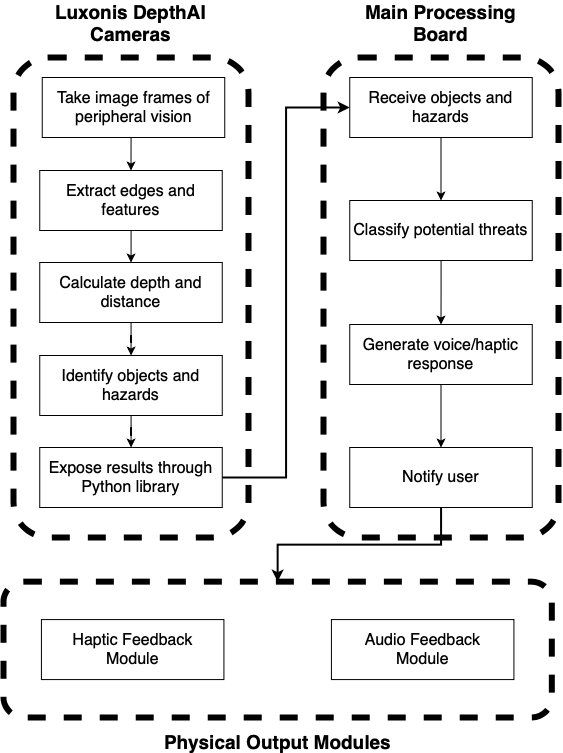

The diagram above was exported from draw.io. Its source (the exported page's mxGraphModel, read from the mxfile embedded in the PNG):
<mxGraphModel dx="1363" dy="891" grid="1" gridSize="10" guides="1" tooltips="1" connect="1" arrows="1" fold="1" page="1" pageScale="1" pageWidth="850" pageHeight="1100" math="0" shadow="0">
  <root>
    <mxCell id="0" />
    <mxCell id="1" parent="0" />
    <mxCell id="8cL2X7RBV61g9YdWSgpU-4" value="" style="group" vertex="1" connectable="0" parent="1">
      <mxGeometry x="130" y="120" width="240" height="530" as="geometry" />
    </mxCell>
    <mxCell id="8cL2X7RBV61g9YdWSgpU-1" value="" style="rounded=1;whiteSpace=wrap;html=1;fillColor=none;dashed=1;strokeWidth=6;" vertex="1" parent="8cL2X7RBV61g9YdWSgpU-4">
      <mxGeometry y="50" width="235" height="480" as="geometry" />
    </mxCell>
    <mxCell id="8cL2X7RBV61g9YdWSgpU-2" value="Luxonis DepthAI Cameras" style="text;html=1;strokeColor=none;fillColor=none;align=center;verticalAlign=middle;whiteSpace=wrap;rounded=0;fontStyle=1;fontSize=19;" vertex="1" parent="8cL2X7RBV61g9YdWSgpU-4">
      <mxGeometry x="40.25" width="154.5" height="30" as="geometry" />
    </mxCell>
    <mxCell id="8cL2X7RBV61g9YdWSgpU-18" style="edgeStyle=orthogonalEdgeStyle;rounded=0;orthogonalLoop=1;jettySize=auto;html=1;exitX=0.5;exitY=1;exitDx=0;exitDy=0;entryX=0.5;entryY=0;entryDx=0;entryDy=0;" edge="1" parent="8cL2X7RBV61g9YdWSgpU-4" source="8cL2X7RBV61g9YdWSgpU-12" target="8cL2X7RBV61g9YdWSgpU-14">
      <mxGeometry relative="1" as="geometry" />
    </mxCell>
    <mxCell id="8cL2X7RBV61g9YdWSgpU-12" value="&lt;font style=&quot;font-size: 16px;&quot;&gt;Take image frames of peripheral vision&lt;/font&gt;" style="rounded=0;whiteSpace=wrap;html=1;" vertex="1" parent="8cL2X7RBV61g9YdWSgpU-4">
      <mxGeometry x="28.75" y="70" width="182.5" height="60" as="geometry" />
    </mxCell>
    <mxCell id="8cL2X7RBV61g9YdWSgpU-20" style="edgeStyle=orthogonalEdgeStyle;rounded=0;orthogonalLoop=1;jettySize=auto;html=1;entryX=0.5;entryY=0;entryDx=0;entryDy=0;" edge="1" parent="8cL2X7RBV61g9YdWSgpU-4" source="8cL2X7RBV61g9YdWSgpU-14" target="8cL2X7RBV61g9YdWSgpU-15">
      <mxGeometry relative="1" as="geometry" />
    </mxCell>
    <mxCell id="8cL2X7RBV61g9YdWSgpU-14" value="&lt;font style=&quot;font-size: 16px;&quot;&gt;Extract edges and features&lt;/font&gt;" style="rounded=0;whiteSpace=wrap;html=1;" vertex="1" parent="8cL2X7RBV61g9YdWSgpU-4">
      <mxGeometry x="26.25" y="163" width="182.5" height="60" as="geometry" />
    </mxCell>
    <mxCell id="8cL2X7RBV61g9YdWSgpU-21" style="edgeStyle=orthogonalEdgeStyle;rounded=0;orthogonalLoop=1;jettySize=auto;html=1;" edge="1" parent="8cL2X7RBV61g9YdWSgpU-4" source="8cL2X7RBV61g9YdWSgpU-15" target="8cL2X7RBV61g9YdWSgpU-16">
      <mxGeometry relative="1" as="geometry" />
    </mxCell>
    <mxCell id="8cL2X7RBV61g9YdWSgpU-15" value="&lt;font size=&quot;3&quot;&gt;Calculate depth and distance&lt;/font&gt;" style="rounded=0;whiteSpace=wrap;html=1;" vertex="1" parent="8cL2X7RBV61g9YdWSgpU-4">
      <mxGeometry x="26.25" y="255" width="182.5" height="60" as="geometry" />
    </mxCell>
    <mxCell id="8cL2X7RBV61g9YdWSgpU-22" style="edgeStyle=orthogonalEdgeStyle;rounded=0;orthogonalLoop=1;jettySize=auto;html=1;" edge="1" parent="8cL2X7RBV61g9YdWSgpU-4" source="8cL2X7RBV61g9YdWSgpU-16" target="8cL2X7RBV61g9YdWSgpU-17">
      <mxGeometry relative="1" as="geometry" />
    </mxCell>
    <mxCell id="8cL2X7RBV61g9YdWSgpU-16" value="&lt;font size=&quot;3&quot;&gt;Identify objects and hazards&lt;/font&gt;" style="rounded=0;whiteSpace=wrap;html=1;" vertex="1" parent="8cL2X7RBV61g9YdWSgpU-4">
      <mxGeometry x="26.25" y="348" width="182.5" height="60" as="geometry" />
    </mxCell>
    <mxCell id="8cL2X7RBV61g9YdWSgpU-17" value="&lt;font size=&quot;3&quot;&gt;Expose results through&lt;br&gt;Python library&lt;/font&gt;" style="rounded=0;whiteSpace=wrap;html=1;" vertex="1" parent="8cL2X7RBV61g9YdWSgpU-4">
      <mxGeometry x="26.25" y="440" width="182.5" height="60" as="geometry" />
    </mxCell>
    <mxCell id="8cL2X7RBV61g9YdWSgpU-24" value="" style="group" vertex="1" connectable="0" parent="1">
      <mxGeometry x="440" y="120" width="240" height="530" as="geometry" />
    </mxCell>
    <mxCell id="8cL2X7RBV61g9YdWSgpU-25" value="" style="rounded=1;whiteSpace=wrap;html=1;fillColor=none;dashed=1;strokeWidth=6;" vertex="1" parent="8cL2X7RBV61g9YdWSgpU-24">
      <mxGeometry y="50" width="235" height="480" as="geometry" />
    </mxCell>
    <mxCell id="8cL2X7RBV61g9YdWSgpU-26" value="Main Processing Board" style="text;html=1;strokeColor=none;fillColor=none;align=center;verticalAlign=middle;whiteSpace=wrap;rounded=0;fontStyle=1;fontSize=19;" vertex="1" parent="8cL2X7RBV61g9YdWSgpU-24">
      <mxGeometry x="40.25" width="154.5" height="30" as="geometry" />
    </mxCell>
    <mxCell id="8cL2X7RBV61g9YdWSgpU-27" style="edgeStyle=orthogonalEdgeStyle;rounded=0;orthogonalLoop=1;jettySize=auto;html=1;exitX=0.5;exitY=1;exitDx=0;exitDy=0;entryX=0.5;entryY=0;entryDx=0;entryDy=0;" edge="1" parent="8cL2X7RBV61g9YdWSgpU-24" source="8cL2X7RBV61g9YdWSgpU-28" target="8cL2X7RBV61g9YdWSgpU-30">
      <mxGeometry relative="1" as="geometry" />
    </mxCell>
    <mxCell id="8cL2X7RBV61g9YdWSgpU-28" value="&lt;font style=&quot;font-size: 16px;&quot;&gt;Receive objects and hazards&lt;/font&gt;" style="rounded=0;whiteSpace=wrap;html=1;" vertex="1" parent="8cL2X7RBV61g9YdWSgpU-24">
      <mxGeometry x="26.25" y="70" width="182.5" height="60" as="geometry" />
    </mxCell>
    <mxCell id="8cL2X7RBV61g9YdWSgpU-29" style="edgeStyle=orthogonalEdgeStyle;rounded=0;orthogonalLoop=1;jettySize=auto;html=1;entryX=0.5;entryY=0;entryDx=0;entryDy=0;" edge="1" parent="8cL2X7RBV61g9YdWSgpU-24" source="8cL2X7RBV61g9YdWSgpU-30" target="8cL2X7RBV61g9YdWSgpU-32">
      <mxGeometry relative="1" as="geometry" />
    </mxCell>
    <mxCell id="8cL2X7RBV61g9YdWSgpU-30" value="&lt;font style=&quot;font-size: 16px;&quot;&gt;Classify potential threats&lt;/font&gt;" style="rounded=0;whiteSpace=wrap;html=1;" vertex="1" parent="8cL2X7RBV61g9YdWSgpU-24">
      <mxGeometry x="26.25" y="193" width="182.5" height="60" as="geometry" />
    </mxCell>
    <mxCell id="8cL2X7RBV61g9YdWSgpU-31" style="edgeStyle=orthogonalEdgeStyle;rounded=0;orthogonalLoop=1;jettySize=auto;html=1;" edge="1" parent="8cL2X7RBV61g9YdWSgpU-24" source="8cL2X7RBV61g9YdWSgpU-32" target="8cL2X7RBV61g9YdWSgpU-34">
      <mxGeometry relative="1" as="geometry" />
    </mxCell>
    <mxCell id="8cL2X7RBV61g9YdWSgpU-32" value="&lt;font size=&quot;3&quot;&gt;Generate voice/haptic response&lt;/font&gt;" style="rounded=0;whiteSpace=wrap;html=1;" vertex="1" parent="8cL2X7RBV61g9YdWSgpU-24">
      <mxGeometry x="26.25" y="317" width="182.5" height="60" as="geometry" />
    </mxCell>
    <mxCell id="8cL2X7RBV61g9YdWSgpU-34" value="&lt;font size=&quot;3&quot;&gt;Notify user&lt;/font&gt;" style="rounded=0;whiteSpace=wrap;html=1;" vertex="1" parent="8cL2X7RBV61g9YdWSgpU-24">
      <mxGeometry x="26.25" y="440" width="182.5" height="60" as="geometry" />
    </mxCell>
    <mxCell id="8cL2X7RBV61g9YdWSgpU-37" style="edgeStyle=orthogonalEdgeStyle;rounded=0;orthogonalLoop=1;jettySize=auto;html=1;entryX=0;entryY=0.5;entryDx=0;entryDy=0;strokeWidth=2;" edge="1" parent="1" source="8cL2X7RBV61g9YdWSgpU-17" target="8cL2X7RBV61g9YdWSgpU-28">
      <mxGeometry relative="1" as="geometry" />
    </mxCell>
    <mxCell id="8cL2X7RBV61g9YdWSgpU-57" value="" style="group" vertex="1" connectable="0" parent="1">
      <mxGeometry x="120" y="694.1509433962265" width="548.3333333333334" height="164.33962264150944" as="geometry" />
    </mxCell>
    <mxCell id="8cL2X7RBV61g9YdWSgpU-40" value="Physical Output Modules" style="text;html=1;strokeColor=none;fillColor=none;align=center;verticalAlign=middle;whiteSpace=wrap;rounded=0;fontStyle=1;fontSize=19;" vertex="1" parent="8cL2X7RBV61g9YdWSgpU-57">
      <mxGeometry x="93.91666666666669" y="155.84905660377353" width="360.5" height="8.49056603773585" as="geometry" />
    </mxCell>
    <mxCell id="8cL2X7RBV61g9YdWSgpU-39" value="" style="rounded=1;whiteSpace=wrap;html=1;fillColor=none;dashed=1;strokeWidth=6;" vertex="1" parent="8cL2X7RBV61g9YdWSgpU-57">
      <mxGeometry width="548.3333333333334" height="135.8490566037736" as="geometry" />
    </mxCell>
    <mxCell id="8cL2X7RBV61g9YdWSgpU-51" value="&lt;font size=&quot;3&quot;&gt;Haptic Feedback&lt;br&gt;Module&lt;/font&gt;" style="rounded=0;whiteSpace=wrap;html=1;" vertex="1" parent="8cL2X7RBV61g9YdWSgpU-57">
      <mxGeometry x="37.92" y="37.929056603773574" width="182.5" height="60" as="geometry" />
    </mxCell>
    <mxCell id="8cL2X7RBV61g9YdWSgpU-56" value="&lt;font size=&quot;3&quot;&gt;Audio Feedback&lt;br&gt;Module&lt;/font&gt;" style="rounded=0;whiteSpace=wrap;html=1;" vertex="1" parent="8cL2X7RBV61g9YdWSgpU-57">
      <mxGeometry x="327.92" y="37.929056603773574" width="182.5" height="60" as="geometry" />
    </mxCell>
    <mxCell id="8cL2X7RBV61g9YdWSgpU-58" style="edgeStyle=orthogonalEdgeStyle;rounded=0;orthogonalLoop=1;jettySize=auto;html=1;strokeWidth=2;" edge="1" parent="1" source="8cL2X7RBV61g9YdWSgpU-34" target="8cL2X7RBV61g9YdWSgpU-39">
      <mxGeometry relative="1" as="geometry" />
    </mxCell>
  </root>
</mxGraphModel>